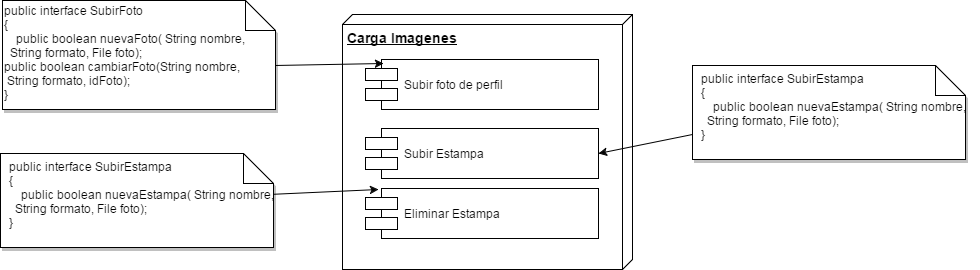

The diagram above was exported from draw.io. Its source (the exported page's mxGraphModel, read from the mxfile embedded in the PNG):
<mxGraphModel dx="2764" dy="430" grid="1" gridSize="10" guides="1" tooltips="1" connect="1" arrows="1" fold="1" page="1" pageScale="1" pageWidth="826" pageHeight="1169" math="0" shadow="0">
  <root>
    <mxCell id="0" />
    <mxCell id="1" parent="0" />
    <mxCell id="6efba4ad0cd3b89a-1" value="Carga Imagenes" style="verticalAlign=top;align=left;spacingTop=8;spacingLeft=2;spacingRight=12;shape=cube;size=10;direction=south;fontStyle=5;fillColor=#FFFFFF;strokeColor=#000000;strokeWidth=1;fontColor=#000000;fontSize=14;html=1;" vertex="1" parent="1">
      <mxGeometry x="-726" y="35" width="290" height="255" as="geometry" />
    </mxCell>
    <mxCell id="6efba4ad0cd3b89a-2" value="Subir foto de perfil" style="shape=component;align=left;spacingLeft=36;fillColor=#FFFFFF;strokeColor=#000000;strokeWidth=1;fontColor=#000000;html=1;" vertex="1" parent="1">
      <mxGeometry x="-703" y="80" width="233" height="50" as="geometry" />
    </mxCell>
    <mxCell id="6efba4ad0cd3b89a-3" value="Subir Estampa" style="shape=component;align=left;spacingLeft=36;fillColor=#FFFFFF;strokeColor=#000000;strokeWidth=1;fontColor=#000000;html=1;" vertex="1" parent="1">
      <mxGeometry x="-703" y="149" width="233" height="50" as="geometry" />
    </mxCell>
    <mxCell id="6efba4ad0cd3b89a-5" style="edgeStyle=none;rounded=0;html=1;entryX=0.077;entryY=0.08;entryPerimeter=0;jettySize=auto;orthogonalLoop=1;exitX=1.007;exitY=0.632;exitPerimeter=0;" edge="1" target="6efba4ad0cd3b89a-2" parent="1">
      <mxGeometry x="-794" y="84" as="geometry">
        <mxPoint x="-794" y="86" as="sourcePoint" />
      </mxGeometry>
    </mxCell>
    <mxCell id="6efba4ad0cd3b89a-7" style="edgeStyle=none;rounded=0;html=1;entryX=1;entryY=0.5;jettySize=auto;orthogonalLoop=1;" edge="1" target="6efba4ad0cd3b89a-3" parent="1">
      <mxGeometry x="-470" y="219.55097613882867" as="geometry">
        <mxPoint x="-376" y="155" as="sourcePoint" />
      </mxGeometry>
    </mxCell>
    <mxCell id="6efba4ad0cd3b89a-10" value="" style="shape=note;whiteSpace=wrap;html=1;shadow=1;fillColor=#ffffff;gradientColor=#ffffff;" vertex="1" parent="1">
      <mxGeometry x="-376" y="86" width="273" height="94" as="geometry" />
    </mxCell>
    <mxCell id="6efba4ad0cd3b89a-14" value="" style="shape=note;whiteSpace=wrap;html=1;shadow=1;fillColor=#ffffff;gradientColor=#ffffff;" vertex="1" parent="1">
      <mxGeometry x="-1066" y="21" width="273" height="109" as="geometry" />
    </mxCell>
    <mxCell id="6efba4ad0cd3b89a-15" value="&lt;div&gt;public interface SubirFoto&lt;/div&gt;&lt;div&gt;{&lt;/div&gt;&lt;div&gt;&amp;nbsp; &amp;nbsp; public boolean nuevaFoto( String nombre,&lt;/div&gt;&lt;div&gt;&lt;span&gt;&amp;nbsp; String formato, File foto);&lt;/span&gt;&lt;/div&gt;&lt;div&gt;&lt;span&gt;public boolean cambiarFoto(String nombre,&lt;/span&gt;&lt;/div&gt;&lt;div&gt;&lt;span&gt;&amp;nbsp;String formato, idFoto);&lt;/span&gt;&lt;/div&gt;&lt;div&gt;}&lt;/div&gt;" style="text;html=1;resizable=0;autosize=1;align=left;verticalAlign=top;spacingTop=-4;points=[];" vertex="1" parent="1">
      <mxGeometry x="-1066" y="22" width="260" height="100" as="geometry" />
    </mxCell>
    <mxCell id="6efba4ad0cd3b89a-18" value="Eliminar Estampa" style="shape=component;align=left;spacingLeft=36;fillColor=#FFFFFF;strokeColor=#000000;strokeWidth=1;fontColor=#000000;html=1;" vertex="1" parent="1">
      <mxGeometry x="-703" y="209" width="233" height="50" as="geometry" />
    </mxCell>
    <mxCell id="6efba4ad0cd3b89a-9" value="&lt;div&gt;public interface SubirEstampa&lt;/div&gt;&lt;div&gt;{&lt;/div&gt;&lt;div&gt;&amp;nbsp; &amp;nbsp; public boolean nuevaEstampa( String nombre,&lt;/div&gt;&lt;div&gt;&lt;span&gt;&amp;nbsp; String formato, File foto);&lt;/span&gt;&lt;/div&gt;&lt;div&gt;}&lt;/div&gt;" style="text;html=1;resizable=0;autosize=1;align=left;verticalAlign=top;spacingTop=-4;points=[];" vertex="1" parent="1">
      <mxGeometry x="-369" y="90" width="280" height="70" as="geometry" />
    </mxCell>
    <mxCell id="6efba4ad0cd3b89a-13" style="edgeStyle=none;rounded=0;html=1;entryX=0.056;entryY=0.02;entryPerimeter=0;jettySize=auto;orthogonalLoop=1;" edge="1" parent="1" source="6efba4ad0cd3b89a-11" target="6efba4ad0cd3b89a-18">
      <mxGeometry relative="1" as="geometry" />
    </mxCell>
    <mxCell id="6efba4ad0cd3b89a-11" value="" style="shape=note;whiteSpace=wrap;html=1;shadow=1;fillColor=#ffffff;gradientColor=#ffffff;" vertex="1" parent="1">
      <mxGeometry x="-1068" y="174" width="273" height="94" as="geometry" />
    </mxCell>
    <mxCell id="6efba4ad0cd3b89a-12" value="&lt;div&gt;public interface SubirEstampa&lt;/div&gt;&lt;div&gt;{&lt;/div&gt;&lt;div&gt;&amp;nbsp; &amp;nbsp; public boolean nuevaEstampa( String nombre,&lt;/div&gt;&lt;div&gt;&lt;span&gt;&amp;nbsp; String formato, File foto);&lt;/span&gt;&lt;/div&gt;&lt;div&gt;}&lt;/div&gt;" style="text;html=1;resizable=0;autosize=1;align=left;verticalAlign=top;spacingTop=-4;points=[];" vertex="1" parent="1">
      <mxGeometry x="-1061" y="178" width="280" height="70" as="geometry" />
    </mxCell>
  </root>
</mxGraphModel>